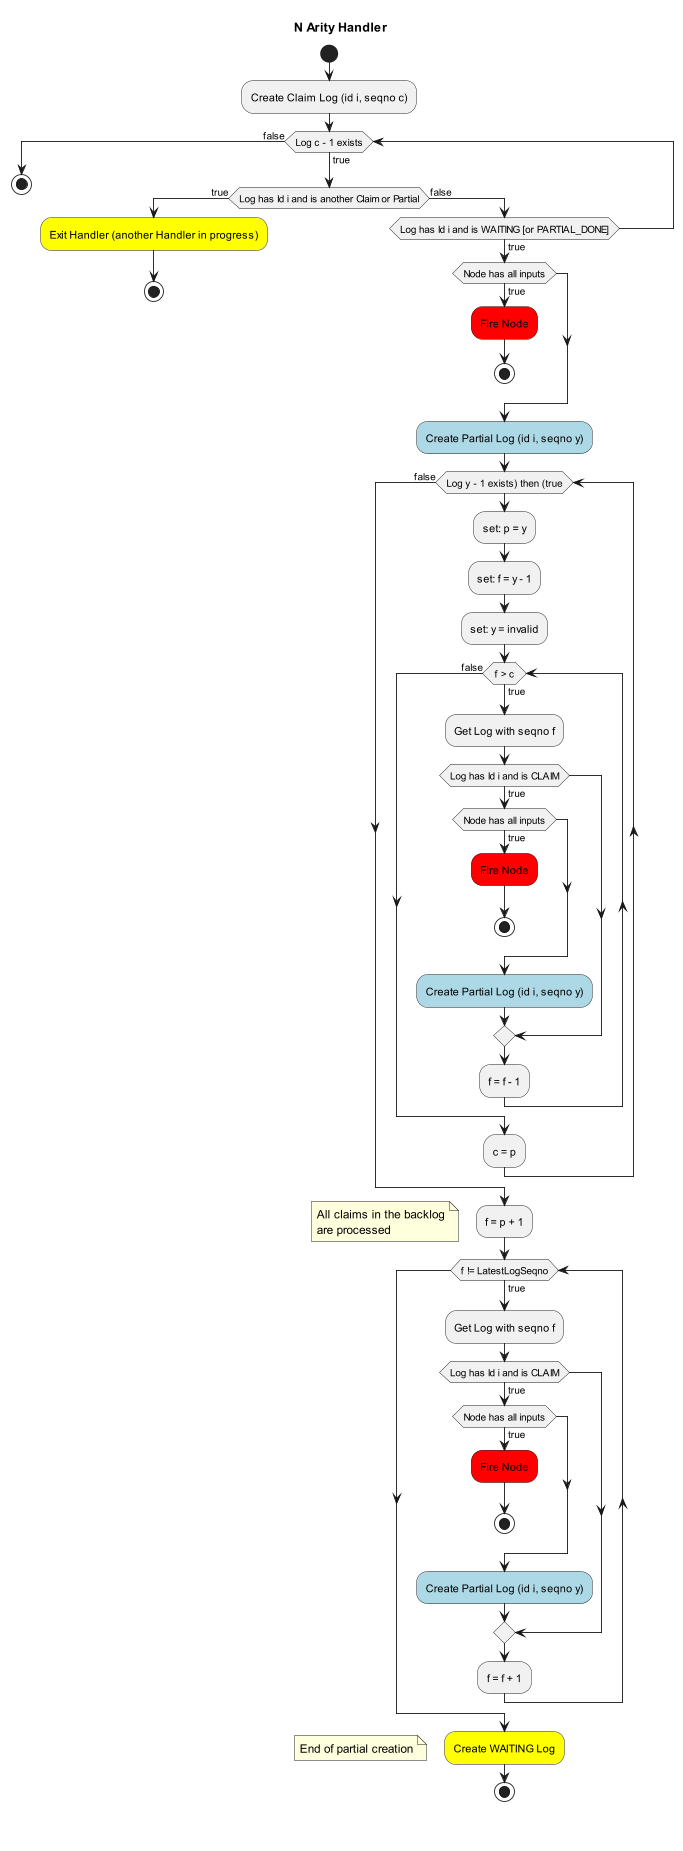

The diagram above was rendered by PlantUML. Its source (embedded in the PNG):
@startuml
title N Arity Handler
start
:Create Claim Log (id i, seqno c);
while (Log c - 1 exists) is (true)
    if (Log has Id i and is another Claim or Partial) then (true)
        #yellow:Exit Handler (another Handler in progress);
        stop
    else (false)
        if (Log has Id i and is WAITING [or PARTIAL_DONE]) then (true)
            if (Node has all inputs) then (true)
                #red:Fire Node;
                stop
            endif
                #lightblue:Create Partial Log (id i, seqno y);
                while (Log y - 1 exists) then (true)
                    :set: p = y;
                    :set: f = y - 1;
                    :set: y = invalid;
                    while (f > c) is (true)
                        :Get Log with seqno f;
                        if (Log has Id i and is CLAIM) then (true)
                            if (Node has all inputs) then (true)
                                #red:Fire Node;
                                stop
                            endif
                            #lightblue:Create Partial Log (id i, seqno y);
                        endif
                        :f = f - 1;
                    endwhile (false)
                    :c = p;
                endwhile (false)
            :f = p + 1;
            floating note
                All claims in the backlog
                are processed
            endnote
            while (f != LatestLogSeqno) is (true)
                :Get Log with seqno f;
                if (Log has Id i and is CLAIM) then (true)
                    if (Node has all inputs) then (true)
                        #red:Fire Node;
                        stop
                    endif
                    #lightblue:Create Partial Log (id i, seqno y);
              endif
              :f = f + 1;
            endwhile
            #yellow:Create WAITING Log;
            floating note
                End of partial creation
                endnote
            stop
        endif
    endif
endwhile (false)
stop
@enduml